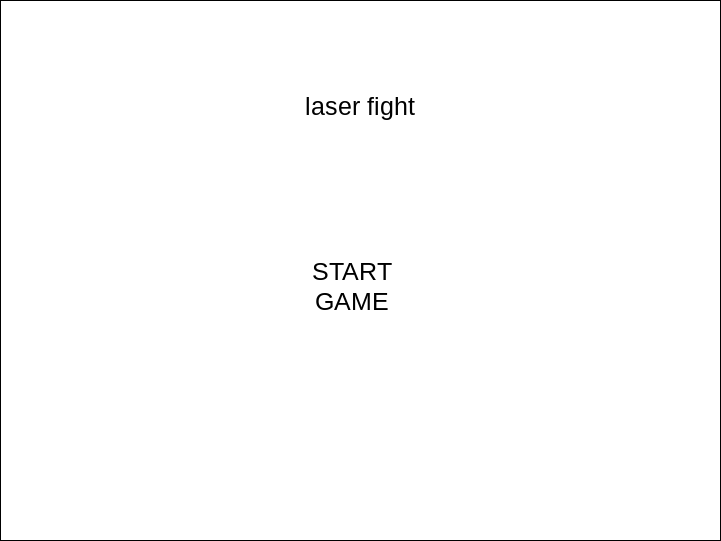

The diagram above was exported from draw.io. Its source (the exported page's mxGraphModel, read from the mxfile embedded in the PNG):
<mxGraphModel dx="911" dy="646" grid="1" gridSize="10" guides="1" tooltips="1" connect="1" arrows="1" fold="1" page="1" pageScale="1" pageWidth="827" pageHeight="1169" math="0" shadow="0">
  <root>
    <mxCell id="0" />
    <mxCell id="1" parent="0" />
    <mxCell id="3" value="" style="rounded=0;whiteSpace=wrap;html=1;" parent="1" vertex="1">
      <mxGeometry x="39" y="70" width="720" height="540" as="geometry" />
    </mxCell>
    <mxCell id="14" value="&lt;span style=&quot;font-size: 25px;&quot;&gt;START GAME&lt;/span&gt;" style="text;html=1;strokeColor=none;fillColor=none;align=center;verticalAlign=middle;whiteSpace=wrap;rounded=0;" parent="1" vertex="1">
      <mxGeometry x="330" y="340" width="121" height="30" as="geometry" />
    </mxCell>
    <mxCell id="17" value="laser fight" style="text;html=1;strokeColor=none;fillColor=none;align=center;verticalAlign=middle;whiteSpace=wrap;rounded=0;fontSize=25;" vertex="1" parent="1">
      <mxGeometry x="324" y="160" width="150" height="30" as="geometry" />
    </mxCell>
  </root>
</mxGraphModel>